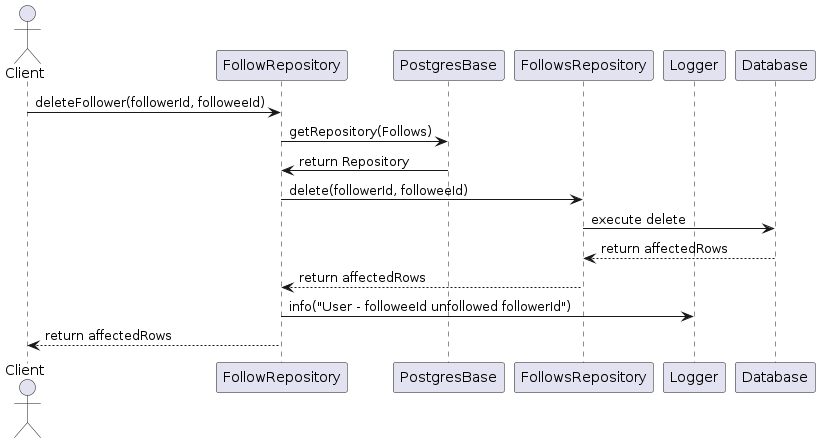

The diagram above was rendered by PlantUML. Its source (embedded in the PNG):
@startuml
actor Client
participant FollowRepository
participant PostgresBase
participant FollowsRepository
participant Logger
participant Database

Client -> FollowRepository: deleteFollower(followerId, followeeId)
FollowRepository -> PostgresBase: getRepository(Follows)
PostgresBase -> FollowRepository: return Repository
FollowRepository -> FollowsRepository: delete(followerId, followeeId)
FollowsRepository -> Database: execute delete
Database --> FollowsRepository: return affectedRows
FollowsRepository --> FollowRepository: return affectedRows
FollowRepository -> Logger: info("User - followeeId unfollowed followerId")
FollowRepository --> Client: return affectedRows
@enduml